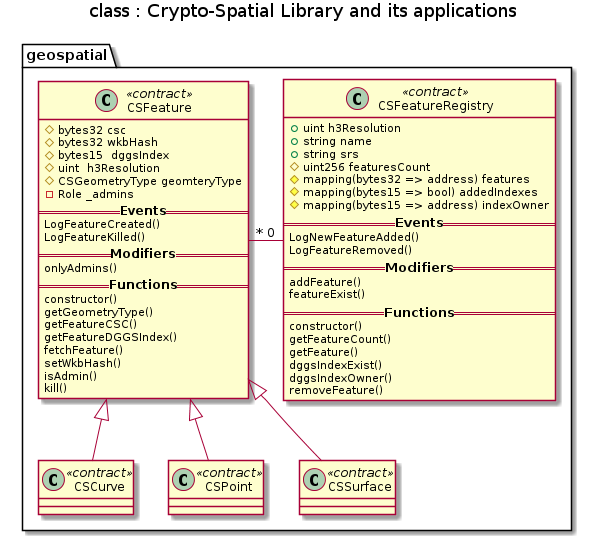

The diagram above was rendered by PlantUML. Its source (embedded in the PNG):
@startuml class-crypto-spatial-lib
title class : Crypto-Spatial Library and its applications 

package geospatial {
    class CSFeature <<contract>>  {
        # bytes32 csc
        # bytes32 wkbHash  
        # bytes15  dggsIndex
        # uint  h3Resolution
        # CSGeometryType geomteryType
        - Role _admins
        ===== Events ==
        LogFeatureCreated()
        LogFeatureKilled()
        ===== Modifiers ==
        onlyAdmins() 
        ===== Functions ==
        constructor() 
        getGeometryType() 
        getFeatureCSC() 
        getFeatureDGGSIndex() 
        fetchFeature() 
        setWkbHash() 
        isAdmin() 
        kill() 
    }

    class CSSurface <<contract>> 
    class CSCurve <<contract>> 
    class CSPoint <<contract>> 
    class CSFeatureRegistry <<contract>> {       
        + uint h3Resolution
        + string name
        + string srs
        # uint256 featuresCount 
        # mapping(bytes32 => address) features
        # mapping(bytes15 => bool) addedIndexes 
        # mapping(bytes15 => address) indexOwner
        ==== Events ==
        LogNewFeatureAdded()
        LogFeatureRemoved()
        ==== Modifiers ==
        addFeature()
        featureExist()
        ==== Functions ==
        constructor() 
        getFeatureCount() 
        getFeature()
        dggsIndexExist()
        dggsIndexOwner()
        removeFeature()
    }

    CSCurve -up-|> CSFeature 
    CSPoint -up-|> CSFeature
    CSSurface -up-|> CSFeature 

    CSCurve -[hidden]> CSSurface 
    CSCurve -[hidden]> CSPoint     

    CSFeatureRegistry "0" --left-- "*" CSFeature
}

@enduml